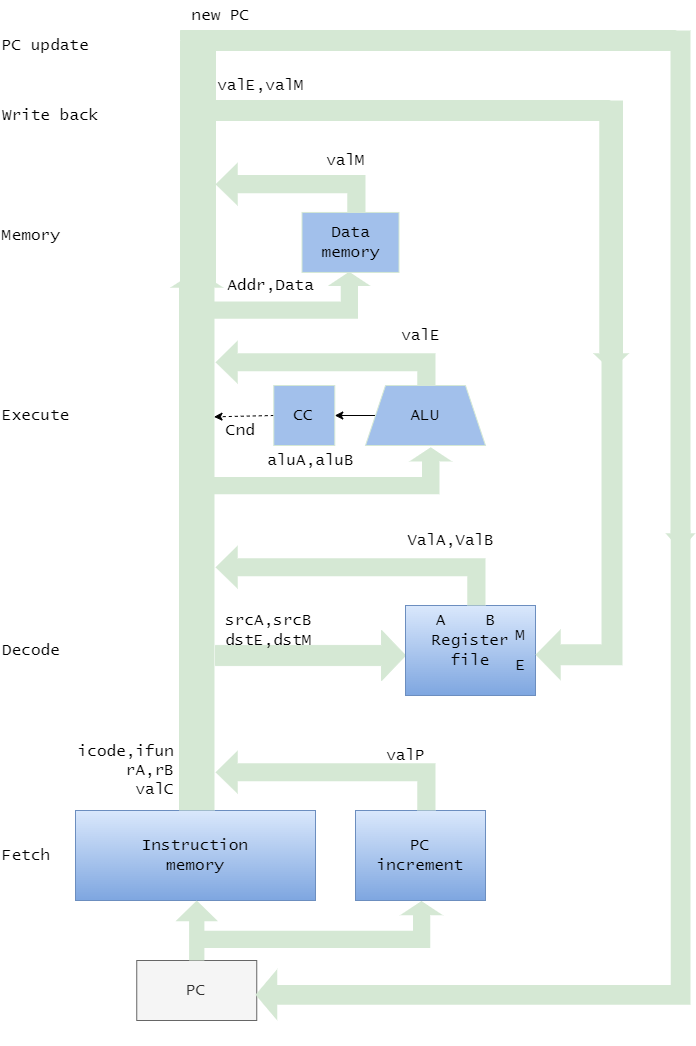

The diagram above was exported from draw.io. Its source (the exported page's mxGraphModel, read from the mxfile embedded in the PNG):
<mxGraphModel dx="567" dy="1819" grid="1" gridSize="10" guides="1" tooltips="1" connect="1" arrows="1" fold="1" page="1" pageScale="1" pageWidth="827" pageHeight="1169" background="#ffffff" math="0" shadow="0">
  <root>
    <mxCell id="0" />
    <mxCell id="1" parent="0" />
    <mxCell id="2" value="PC" style="rounded=0;whiteSpace=wrap;html=1;fontSize=16;fontFamily=Lucida Console;labelBackgroundColor=none;fillColor=#f5f5f5;fontColor=#333333;strokeColor=#666666;" vertex="1" parent="1">
      <mxGeometry x="171.25" y="740" width="120" height="60" as="geometry" />
    </mxCell>
    <mxCell id="3" value="Instruction&lt;br&gt;memory" style="rounded=0;whiteSpace=wrap;html=1;fontSize=16;fillColor=#dae8fc;strokeColor=#6c8ebf;gradientColor=#7ea6e0;fontColor=#000000;fontFamily=Lucida Console;labelBackgroundColor=none;" vertex="1" parent="1">
      <mxGeometry x="110" y="590" width="240" height="90" as="geometry" />
    </mxCell>
    <mxCell id="7" value="PC&lt;br&gt;increment" style="rounded=0;whiteSpace=wrap;html=1;fontSize=16;fontFamily=Lucida Console;fillColor=#dae8fc;gradientColor=#7ea6e0;strokeColor=#6c8ebf;fontColor=#000000;labelBackgroundColor=none;" vertex="1" parent="1">
      <mxGeometry x="390" y="590" width="130" height="90" as="geometry" />
    </mxCell>
    <mxCell id="22" value="" style="group;labelBackgroundColor=none;" vertex="1" connectable="0" parent="1">
      <mxGeometry x="200" y="680" width="277.55499999999995" height="144.3" as="geometry" />
    </mxCell>
    <mxCell id="17" value="" style="html=1;shadow=0;dashed=0;align=center;verticalAlign=middle;shape=mxgraph.arrows2.bendArrow;dy=8.64;dx=14.31;notch=0;arrowHead=43;rounded=0;fontFamily=Lucida Console;fontSize=16;fillColor=#d5e8d4;rotation=-90;flipH=0;flipV=1;strokeColor=none;labelBackgroundColor=none;" vertex="1" parent="22">
      <mxGeometry x="133.75" y="-96.25" width="47.06" height="240.55" as="geometry" />
    </mxCell>
    <mxCell id="5" value="" style="html=1;shadow=0;dashed=0;align=center;verticalAlign=middle;shape=mxgraph.arrows2.arrow;dy=0.64;dx=20.67;direction=north;notch=0;fontFamily=Lucida Console;fontSize=16;fillColor=#d5e8d4;strokeColor=none;labelBackgroundColor=none;" vertex="1" parent="22">
      <mxGeometry x="10" width="42.5" height="60" as="geometry" />
    </mxCell>
    <mxCell id="23" value="Fetch" style="text;html=1;align=left;verticalAlign=middle;resizable=0;points=[];autosize=1;strokeColor=none;fillColor=none;fontSize=16;fontFamily=Lucida Console;fontColor=#000000;labelBackgroundColor=none;" vertex="1" parent="1">
      <mxGeometry x="35" y="620" width="70" height="30" as="geometry" />
    </mxCell>
    <mxCell id="24" value="" style="html=1;shadow=0;dashed=0;align=center;verticalAlign=middle;shape=mxgraph.arrows2.arrow;dy=0.34;dx=17.33;direction=north;notch=0;fontFamily=Lucida Console;fontSize=16;fillColor=#d5e8d4;strokeColor=none;labelBackgroundColor=none;" vertex="1" parent="1">
      <mxGeometry x="204.38" y="50" width="53.75" height="540" as="geometry" />
    </mxCell>
    <mxCell id="27" value="" style="html=1;shadow=0;dashed=0;align=center;verticalAlign=middle;shape=mxgraph.arrows2.bendArrow;dy=9.1;dx=22.13;notch=0;arrowHead=43.47;rounded=0;fontFamily=Lucida Console;fontSize=16;fontColor=#000000;fillColor=#d5e8d4;gradientColor=none;flipV=0;flipH=1;strokeColor=none;labelBackgroundColor=none;" vertex="1" parent="1">
      <mxGeometry x="250" y="120" width="220" height="50" as="geometry" />
    </mxCell>
    <mxCell id="28" value="valP" style="text;html=1;align=center;verticalAlign=middle;resizable=0;points=[];autosize=1;strokeColor=none;fillColor=none;fontSize=16;fontFamily=Lucida Console;fontColor=#000000;labelBackgroundColor=none;" vertex="1" parent="1">
      <mxGeometry x="410" y="520" width="60" height="30" as="geometry" />
    </mxCell>
    <mxCell id="31" value="icode,ifun&lt;br&gt;rA,rB&lt;br&gt;valC" style="text;html=1;align=right;verticalAlign=middle;resizable=0;points=[];autosize=1;strokeColor=none;fillColor=none;fontSize=16;fontFamily=Lucida Console;fontColor=#000000;" vertex="1" parent="1">
      <mxGeometry x="90" y="515" width="120" height="70" as="geometry" />
    </mxCell>
    <mxCell id="32" value="Decode" style="text;html=1;align=left;verticalAlign=middle;resizable=0;points=[];autosize=1;strokeColor=none;fillColor=none;fontSize=16;fontFamily=Lucida Console;fontColor=#000000;" vertex="1" parent="1">
      <mxGeometry x="35" y="415" width="80" height="30" as="geometry" />
    </mxCell>
    <mxCell id="33" value="" style="shape=singleArrow;whiteSpace=wrap;html=1;labelBackgroundColor=none;strokeColor=#d5e8d4;fontFamily=Lucida Console;fontSize=16;fontColor=#000000;fillColor=#d5e8d4;gradientColor=none;arrowWidth=0.4026660156249977;arrowSize=0.12606068004261317;" vertex="1" parent="1">
      <mxGeometry x="250" y="410" width="190" height="50" as="geometry" />
    </mxCell>
    <mxCell id="34" value="Register&lt;br&gt;file" style="rounded=0;whiteSpace=wrap;html=1;fontSize=16;fontFamily=Lucida Console;fillColor=#dae8fc;gradientColor=#7ea6e0;strokeColor=#6c8ebf;fontColor=#000000;labelBackgroundColor=none;" vertex="1" parent="1">
      <mxGeometry x="440" y="385" width="130" height="90" as="geometry" />
    </mxCell>
    <mxCell id="35" value="A" style="text;html=1;align=center;verticalAlign=middle;resizable=0;points=[];autosize=1;strokeColor=none;fillColor=none;fontSize=16;fontFamily=Lucida Console;fontColor=#000000;" vertex="1" parent="1">
      <mxGeometry x="460" y="385" width="30" height="30" as="geometry" />
    </mxCell>
    <mxCell id="36" value="B" style="text;html=1;align=center;verticalAlign=middle;resizable=0;points=[];autosize=1;strokeColor=none;fillColor=none;fontSize=16;fontFamily=Lucida Console;fontColor=#000000;" vertex="1" parent="1">
      <mxGeometry x="510" y="385" width="30" height="30" as="geometry" />
    </mxCell>
    <mxCell id="37" value="M" style="text;html=1;align=center;verticalAlign=middle;resizable=0;points=[];autosize=1;strokeColor=none;fillColor=none;fontSize=16;fontFamily=Lucida Console;fontColor=#000000;" vertex="1" parent="1">
      <mxGeometry x="540" y="400" width="30" height="30" as="geometry" />
    </mxCell>
    <mxCell id="38" value="E" style="text;html=1;align=center;verticalAlign=middle;resizable=0;points=[];autosize=1;strokeColor=none;fillColor=none;fontSize=16;fontFamily=Lucida Console;fontColor=#000000;" vertex="1" parent="1">
      <mxGeometry x="540" y="430" width="30" height="30" as="geometry" />
    </mxCell>
    <mxCell id="39" value="" style="html=1;shadow=0;dashed=0;align=center;verticalAlign=middle;shape=mxgraph.arrows2.bendArrow;dy=9.1;dx=22.13;notch=0;arrowHead=43.47;rounded=0;fontFamily=Lucida Console;fontSize=16;fontColor=#000000;fillColor=#d5e8d4;gradientColor=none;flipV=0;flipH=1;strokeColor=none;labelBackgroundColor=none;" vertex="1" parent="1">
      <mxGeometry x="250" y="530" width="220" height="60" as="geometry" />
    </mxCell>
    <mxCell id="40" value="ValA,ValB" style="text;html=1;align=center;verticalAlign=middle;resizable=0;points=[];autosize=1;strokeColor=none;fillColor=none;fontSize=16;fontFamily=Lucida Console;fontColor=#000000;" vertex="1" parent="1">
      <mxGeometry x="430" y="305" width="110" height="30" as="geometry" />
    </mxCell>
    <mxCell id="42" value="" style="html=1;shadow=0;dashed=0;align=center;verticalAlign=middle;shape=mxgraph.arrows2.bendArrow;dy=8.64;dx=14.31;notch=0;arrowHead=43;rounded=0;fontFamily=Lucida Console;fontSize=16;fillColor=#d5e8d4;rotation=-90;flipH=0;flipV=1;strokeColor=none;labelBackgroundColor=none;" vertex="1" parent="1">
      <mxGeometry x="342.94" y="130" width="47.06" height="240.55" as="geometry" />
    </mxCell>
    <mxCell id="44" value="aluA,aluB" style="text;html=1;align=center;verticalAlign=middle;resizable=0;points=[];autosize=1;strokeColor=none;fillColor=none;fontSize=16;fontFamily=Lucida Console;fontColor=#000000;" vertex="1" parent="1">
      <mxGeometry x="290" y="225" width="110" height="30" as="geometry" />
    </mxCell>
    <mxCell id="49" style="edgeStyle=none;html=1;exitX=0;exitY=0.5;exitDx=0;exitDy=0;entryX=1;entryY=0.5;entryDx=0;entryDy=0;fontFamily=Lucida Console;fontSize=16;fontColor=#000000;strokeColor=#000000;" edge="1" parent="1" source="45" target="48">
      <mxGeometry relative="1" as="geometry" />
    </mxCell>
    <mxCell id="45" value="ALU" style="shape=trapezoid;perimeter=trapezoidPerimeter;whiteSpace=wrap;html=1;fixedSize=1;labelBackgroundColor=none;strokeColor=#d5e8d4;fontFamily=Lucida Console;fontSize=16;fontColor=#000000;fillColor=#a2c0eb;gradientColor=none;" vertex="1" parent="1">
      <mxGeometry x="400" y="165" width="120" height="60" as="geometry" />
    </mxCell>
    <mxCell id="46" value="" style="html=1;shadow=0;dashed=0;align=center;verticalAlign=middle;shape=mxgraph.arrows2.bendArrow;dy=9.1;dx=22.13;notch=0;arrowHead=43.47;rounded=0;fontFamily=Lucida Console;fontSize=16;fontColor=#000000;fillColor=#d5e8d4;gradientColor=none;flipV=0;flipH=1;strokeColor=none;labelBackgroundColor=none;" vertex="1" parent="1">
      <mxGeometry x="250" y="325" width="270" height="60" as="geometry" />
    </mxCell>
    <mxCell id="47" value="valE" style="text;html=1;align=center;verticalAlign=middle;resizable=0;points=[];autosize=1;strokeColor=none;fillColor=none;fontSize=16;fontFamily=Lucida Console;fontColor=#000000;" vertex="1" parent="1">
      <mxGeometry x="425" y="100" width="60" height="30" as="geometry" />
    </mxCell>
    <mxCell id="50" style="edgeStyle=none;html=1;exitX=0;exitY=0.5;exitDx=0;exitDy=0;entryX=0.729;entryY=0.821;entryDx=0;entryDy=0;entryPerimeter=0;fontFamily=Lucida Console;fontSize=16;fontColor=#000000;dashed=1;strokeColor=#000000;" edge="1" parent="1" source="48" target="24">
      <mxGeometry relative="1" as="geometry" />
    </mxCell>
    <mxCell id="48" value="CC" style="rounded=0;whiteSpace=wrap;html=1;labelBackgroundColor=none;strokeColor=#d5e8d4;fontFamily=Lucida Console;fontSize=16;fontColor=#000000;fillColor=#a2c0eb;gradientColor=none;" vertex="1" parent="1">
      <mxGeometry x="308.28" y="165" width="61" height="60" as="geometry" />
    </mxCell>
    <mxCell id="51" value="Cnd" style="text;html=1;align=center;verticalAlign=middle;resizable=0;points=[];autosize=1;strokeColor=none;fillColor=none;fontSize=16;fontFamily=Lucida Console;fontColor=#000000;" vertex="1" parent="1">
      <mxGeometry x="250" y="195" width="50" height="30" as="geometry" />
    </mxCell>
    <mxCell id="52" value="" style="html=1;shadow=0;dashed=0;align=center;verticalAlign=middle;shape=mxgraph.arrows2.bendArrow;dy=8.64;dx=14.31;notch=0;arrowHead=43;rounded=0;fontFamily=Lucida Console;fontSize=16;fillColor=#d5e8d4;rotation=-90;flipH=0;flipV=1;strokeColor=none;labelBackgroundColor=none;" vertex="1" parent="1">
      <mxGeometry x="298.97" y="-8.05" width="47.06" height="165.55" as="geometry" />
    </mxCell>
    <mxCell id="53" value="Addr,Data" style="text;html=1;align=center;verticalAlign=middle;resizable=0;points=[];autosize=1;strokeColor=none;fillColor=none;fontSize=16;fontFamily=Lucida Console;fontColor=#000000;" vertex="1" parent="1">
      <mxGeometry x="250" y="50" width="110" height="30" as="geometry" />
    </mxCell>
    <mxCell id="54" value="Data&lt;br&gt;memory" style="rounded=0;whiteSpace=wrap;html=1;labelBackgroundColor=none;strokeColor=#d5e8d4;fontFamily=Lucida Console;fontSize=16;fontColor=#000000;fillColor=#a2c0eb;gradientColor=none;" vertex="1" parent="1">
      <mxGeometry x="336.5" y="-8.05" width="97" height="60" as="geometry" />
    </mxCell>
    <mxCell id="55" value="" style="html=1;shadow=0;dashed=0;align=center;verticalAlign=middle;shape=mxgraph.arrows2.bendArrow;dy=9.1;dx=22.13;notch=0;arrowHead=43.47;rounded=0;fontFamily=Lucida Console;fontSize=16;fontColor=#000000;fillColor=#d5e8d4;gradientColor=none;flipV=0;flipH=1;strokeColor=none;labelBackgroundColor=none;" vertex="1" parent="1">
      <mxGeometry x="250" y="-58.05" width="150" height="50" as="geometry" />
    </mxCell>
    <mxCell id="57" value="valM" style="text;html=1;align=center;verticalAlign=middle;resizable=0;points=[];autosize=1;strokeColor=none;fillColor=none;fontSize=16;fontFamily=Lucida Console;fontColor=#000000;" vertex="1" parent="1">
      <mxGeometry x="350" y="-75" width="60" height="30" as="geometry" />
    </mxCell>
    <mxCell id="58" value="" style="html=1;shadow=0;dashed=0;align=center;verticalAlign=middle;shape=mxgraph.arrows2.arrow;dy=0;dx=10;notch=0;labelBackgroundColor=none;strokeColor=#d5e8d4;fontFamily=Lucida Console;fontSize=16;fontColor=#000000;fillColor=#d5e8d4;gradientColor=none;flipH=0;flipV=0;rotation=-90;" vertex="1" parent="1">
      <mxGeometry x="107.5" y="-77.5" width="250" height="35" as="geometry" />
    </mxCell>
    <mxCell id="59" value="" style="html=1;shadow=0;dashed=0;align=center;verticalAlign=middle;shape=mxgraph.arrows2.arrow;dy=0;dx=10;notch=0;labelBackgroundColor=none;strokeColor=#d5e8d4;fontFamily=Lucida Console;fontSize=16;fontColor=#000000;fillColor=#d5e8d4;gradientColor=none;" vertex="1" parent="1">
      <mxGeometry x="250" y="-120" width="404" height="20" as="geometry" />
    </mxCell>
    <mxCell id="60" value="valE,valM" style="text;html=1;align=center;verticalAlign=middle;resizable=0;points=[];autosize=1;strokeColor=none;fillColor=none;fontSize=16;fontFamily=Lucida Console;fontColor=#000000;" vertex="1" parent="1">
      <mxGeometry x="240" y="-150" width="110" height="30" as="geometry" />
    </mxCell>
    <mxCell id="61" value="Execute" style="text;html=1;align=left;verticalAlign=middle;resizable=0;points=[];autosize=1;strokeColor=none;fillColor=none;fontSize=16;fontFamily=Lucida Console;fontColor=#000000;" vertex="1" parent="1">
      <mxGeometry x="35" y="180" width="90" height="30" as="geometry" />
    </mxCell>
    <mxCell id="62" value="Memory" style="text;html=1;align=left;verticalAlign=middle;resizable=0;points=[];autosize=1;strokeColor=none;fillColor=none;fontSize=16;fontFamily=Lucida Console;fontColor=#000000;" vertex="1" parent="1">
      <mxGeometry x="35" width="80" height="30" as="geometry" />
    </mxCell>
    <mxCell id="63" value="" style="html=1;shadow=0;dashed=0;align=center;verticalAlign=middle;shape=mxgraph.arrows2.arrow;dy=0.34;dx=17.33;direction=north;notch=0;fontFamily=Lucida Console;fontSize=16;fillColor=#d5e8d4;strokeColor=none;labelBackgroundColor=none;rotation=-180;" vertex="1" parent="1">
      <mxGeometry x="627.5" y="-120" width="36.25" height="270" as="geometry" />
    </mxCell>
    <mxCell id="64" value="" style="html=1;shadow=0;dashed=0;align=center;verticalAlign=middle;shape=mxgraph.arrows2.bendArrow;dy=10.48;dx=25.32;notch=0;arrowHead=51.41;rounded=0;fontFamily=Lucida Console;fontSize=16;fontColor=#000000;fillColor=#d5e8d4;gradientColor=none;flipV=1;flipH=1;strokeColor=none;labelBackgroundColor=none;" vertex="1" parent="1">
      <mxGeometry x="570" y="130" width="87" height="330" as="geometry" />
    </mxCell>
    <mxCell id="65" value="" style="html=1;shadow=0;dashed=0;align=center;verticalAlign=middle;shape=mxgraph.arrows2.arrow;dy=0;dx=10;notch=0;labelBackgroundColor=none;strokeColor=#d5e8d4;fontFamily=Lucida Console;fontSize=16;fontColor=#000000;fillColor=#d5e8d4;gradientColor=none;" vertex="1" parent="1">
      <mxGeometry x="215" y="-190" width="505" height="20" as="geometry" />
    </mxCell>
    <mxCell id="66" value="Write back" style="text;html=1;align=left;verticalAlign=middle;resizable=0;points=[];autosize=1;strokeColor=none;fillColor=none;fontSize=16;fontFamily=Lucida Console;fontColor=#000000;" vertex="1" parent="1">
      <mxGeometry x="35" y="-120" width="120" height="30" as="geometry" />
    </mxCell>
    <mxCell id="67" value="PC update" style="text;html=1;align=left;verticalAlign=middle;resizable=0;points=[];autosize=1;strokeColor=none;fillColor=none;fontSize=16;fontFamily=Lucida Console;fontColor=#000000;labelBackgroundColor=none;" vertex="1" parent="1">
      <mxGeometry x="35" y="-190" width="110" height="30" as="geometry" />
    </mxCell>
    <mxCell id="68" value="new PC" style="text;html=1;align=center;verticalAlign=middle;resizable=0;points=[];autosize=1;strokeColor=none;fillColor=none;fontSize=16;fontFamily=Lucida Console;fontColor=#000000;" vertex="1" parent="1">
      <mxGeometry x="215" y="-220" width="80" height="30" as="geometry" />
    </mxCell>
    <mxCell id="70" value="" style="html=1;shadow=0;dashed=0;align=center;verticalAlign=middle;shape=mxgraph.arrows2.arrow;dy=0.34;dx=17.33;direction=north;notch=0;fontFamily=Lucida Console;fontSize=16;fillColor=#d5e8d4;strokeColor=none;labelBackgroundColor=none;rotation=-180;" vertex="1" parent="1">
      <mxGeometry x="700" y="-190" width="30" height="520" as="geometry" />
    </mxCell>
    <mxCell id="71" value="" style="html=1;shadow=0;dashed=0;align=center;verticalAlign=middle;shape=mxgraph.arrows2.bendArrow;dy=9.85;dx=21.81;notch=0;arrowHead=51.41;rounded=0;fontFamily=Lucida Console;fontSize=16;fontColor=#000000;fillColor=#d5e8d4;gradientColor=none;flipV=1;flipH=1;strokeColor=none;labelBackgroundColor=none;" vertex="1" parent="1">
      <mxGeometry x="290" y="310" width="435" height="490" as="geometry" />
    </mxCell>
    <mxCell id="72" value="srcA,srcB&lt;br&gt;dstE,dstM" style="text;html=1;align=center;verticalAlign=middle;resizable=0;points=[];autosize=1;strokeColor=none;fillColor=none;fontSize=16;fontFamily=Lucida Console;fontColor=#000000;" vertex="1" parent="1">
      <mxGeometry x="247.5" y="385" width="110" height="50" as="geometry" />
    </mxCell>
  </root>
</mxGraphModel>